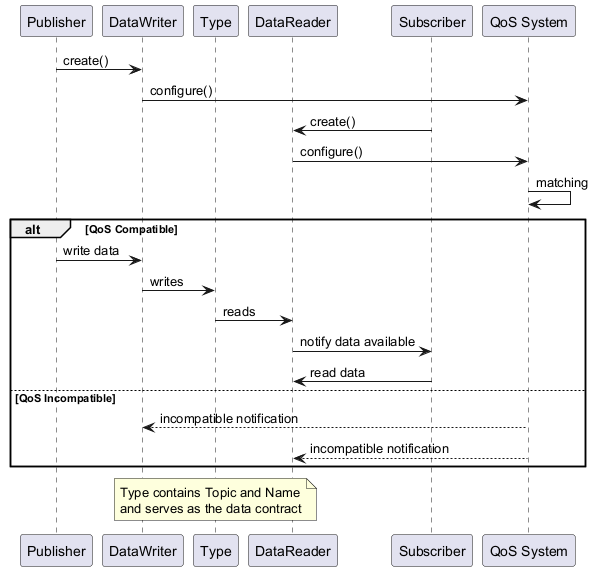

The diagram above was rendered by PlantUML. Its source (embedded in the PNG):
@startuml
participant Publisher
participant DataWriter
participant Type
participant DataReader
participant Subscriber
participant "QoS System" as QoS

Publisher -> DataWriter : create()
DataWriter -> QoS : configure()
Subscriber -> DataReader : create() 
DataReader -> QoS : configure()
QoS -> QoS : matching

alt QoS Compatible
  Publisher -> DataWriter : write data
  DataWriter -> Type : writes
  Type -> DataReader : reads
  DataReader -> Subscriber : notify data available
  Subscriber -> DataReader : read data
else QoS Incompatible
  QoS --> DataWriter : incompatible notification
  QoS --> DataReader : incompatible notification
end

note over Type
  Type contains Topic and Name
  and serves as the data contract
endnote
@enduml